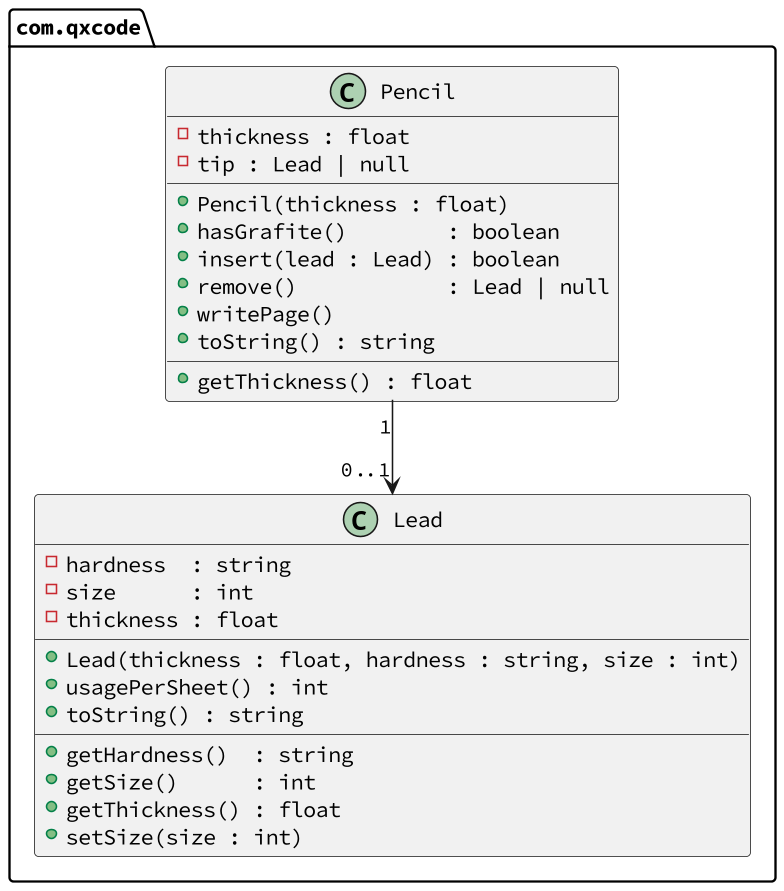

The diagram above was rendered by PlantUML. Its source (embedded in the PNG):
@startuml

skinparam defaultFontName Hasklig
skinparam dpi 150

package com.qxcode {
  class Lead {
    - hardness  : string
    - size      : int
    - thickness : float
    __
    + Lead(thickness : float, hardness : string, size : int)
    + usagePerSheet() : int
    + toString() : string
    __
    + getHardness()  : string
    + getSize()      : int
    + getThickness() : float
    + setSize(size : int)
  }
  class Pencil {
    - thickness : float
    - tip : Lead | null
    __
    + Pencil(thickness : float)
    + hasGrafite()        : boolean
    + insert(lead : Lead) : boolean
    + remove()            : Lead | null
    + writePage()
    + toString() : string
    __
    + getThickness() : float
  }
}
Pencil "1" --> "0..1" Lead
@enduml